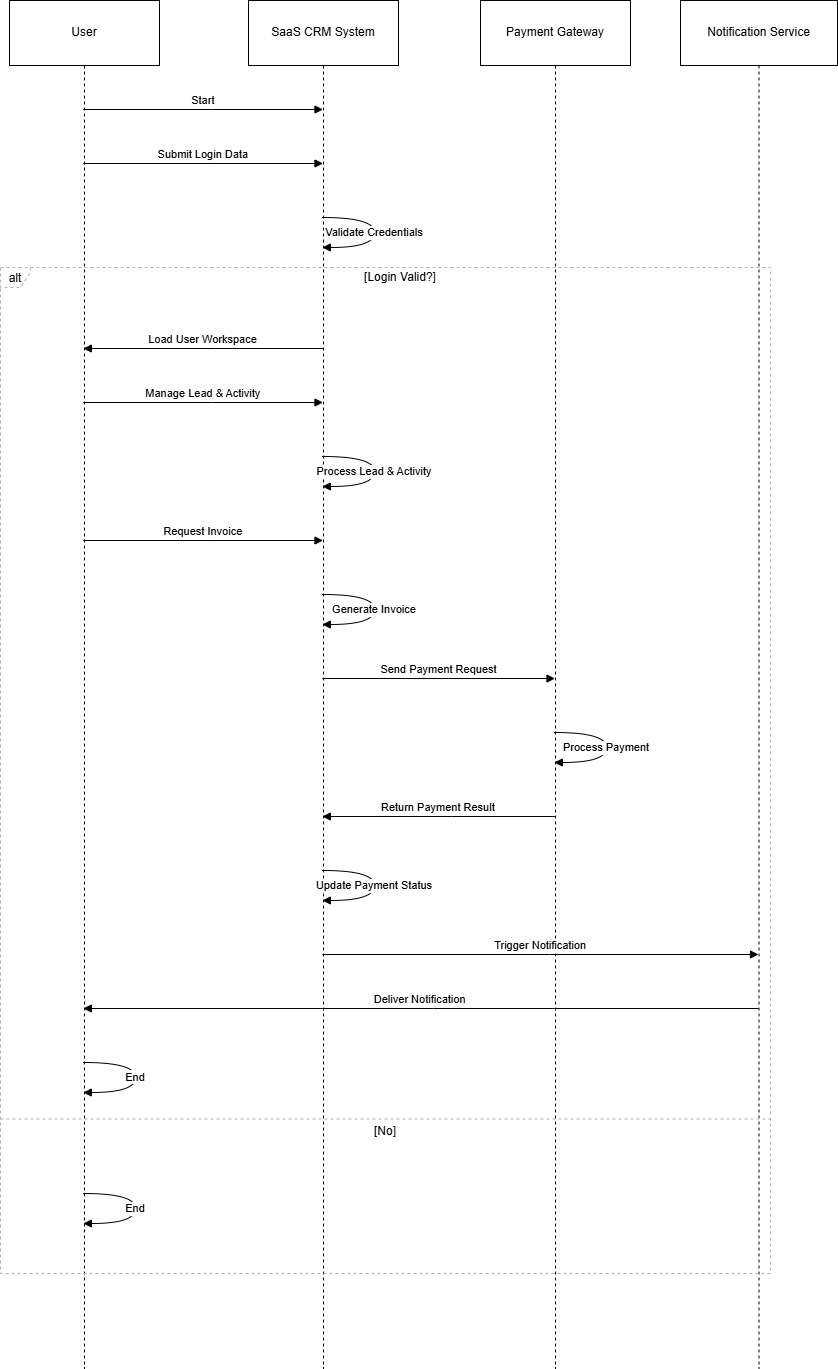

The diagram above was exported from draw.io. Its source (the exported page's mxGraphModel, read from the mxfile embedded in the PNG):
<mxGraphModel dx="1737" dy="937" grid="1" gridSize="10" guides="1" tooltips="1" connect="1" arrows="1" fold="1" page="1" pageScale="1" pageWidth="827" pageHeight="1169" math="0" shadow="0">
  <root>
    <mxCell id="0" />
    <mxCell id="1" parent="0" />
    <mxCell id="5ia_7qb1IZ0jPANoVyac-1" parent="1" style="shape=umlLifeline;perimeter=lifelinePerimeter;whiteSpace=wrap;container=1;dropTarget=0;collapsible=0;recursiveResize=0;outlineConnect=0;portConstraint=eastwest;newEdgeStyle={&quot;edgeStyle&quot;:&quot;elbowEdgeStyle&quot;,&quot;elbow&quot;:&quot;vertical&quot;,&quot;curved&quot;:0,&quot;rounded&quot;:0};size=65;" value="User" vertex="1">
      <mxGeometry height="1368" width="150" x="29" y="20" as="geometry" />
    </mxCell>
    <mxCell id="5ia_7qb1IZ0jPANoVyac-2" parent="1" style="shape=umlLifeline;perimeter=lifelinePerimeter;whiteSpace=wrap;container=1;dropTarget=0;collapsible=0;recursiveResize=0;outlineConnect=0;portConstraint=eastwest;newEdgeStyle={&quot;edgeStyle&quot;:&quot;elbowEdgeStyle&quot;,&quot;elbow&quot;:&quot;vertical&quot;,&quot;curved&quot;:0,&quot;rounded&quot;:0};size=65;" value="SaaS CRM System" vertex="1">
      <mxGeometry height="1368" width="150" x="268" y="20" as="geometry" />
    </mxCell>
    <mxCell id="5ia_7qb1IZ0jPANoVyac-3" parent="1" style="shape=umlLifeline;perimeter=lifelinePerimeter;whiteSpace=wrap;container=1;dropTarget=0;collapsible=0;recursiveResize=0;outlineConnect=0;portConstraint=eastwest;newEdgeStyle={&quot;edgeStyle&quot;:&quot;elbowEdgeStyle&quot;,&quot;elbow&quot;:&quot;vertical&quot;,&quot;curved&quot;:0,&quot;rounded&quot;:0};size=65;" value="Payment Gateway" vertex="1">
      <mxGeometry height="1368" width="150" x="500" y="20" as="geometry" />
    </mxCell>
    <mxCell id="5ia_7qb1IZ0jPANoVyac-4" parent="1" style="shape=umlLifeline;perimeter=lifelinePerimeter;whiteSpace=wrap;container=1;dropTarget=0;collapsible=0;recursiveResize=0;outlineConnect=0;portConstraint=eastwest;newEdgeStyle={&quot;edgeStyle&quot;:&quot;elbowEdgeStyle&quot;,&quot;elbow&quot;:&quot;vertical&quot;,&quot;curved&quot;:0,&quot;rounded&quot;:0};size=65;" value="Notification Service" vertex="1">
      <mxGeometry height="1368" width="157" x="700" y="20" as="geometry" />
    </mxCell>
    <mxCell id="5ia_7qb1IZ0jPANoVyac-5" parent="1" style="shape=umlFrame;dashed=1;pointerEvents=0;dropTarget=0;strokeColor=#B3B3B3;height=20;width=30" value="alt" vertex="1">
      <mxGeometry height="1006" width="770" x="20" y="287" as="geometry" />
    </mxCell>
    <mxCell id="5ia_7qb1IZ0jPANoVyac-6" parent="5ia_7qb1IZ0jPANoVyac-5" style="text;strokeColor=none;fillColor=none;align=center;verticalAlign=middle;whiteSpace=wrap;" value="[Login Valid?]" vertex="1">
      <mxGeometry height="20" width="740" x="30" as="geometry" />
    </mxCell>
    <mxCell id="5ia_7qb1IZ0jPANoVyac-7" parent="5ia_7qb1IZ0jPANoVyac-5" style="shape=line;dashed=1;whiteSpace=wrap;verticalAlign=top;labelPosition=center;verticalLabelPosition=middle;align=center;strokeColor=#B3B3B3;" value="[No]" vertex="1">
      <mxGeometry height="3" width="770" y="850" as="geometry" />
    </mxCell>
    <mxCell id="5ia_7qb1IZ0jPANoVyac-8" edge="1" parent="1" source="5ia_7qb1IZ0jPANoVyac-1" style="verticalAlign=bottom;edgeStyle=elbowEdgeStyle;elbow=vertical;curved=0;rounded=0;endArrow=block;" target="5ia_7qb1IZ0jPANoVyac-2" value="Start">
      <mxGeometry relative="1" as="geometry">
        <Array as="points">
          <mxPoint x="232" y="129" />
        </Array>
      </mxGeometry>
    </mxCell>
    <mxCell id="5ia_7qb1IZ0jPANoVyac-9" edge="1" parent="1" source="5ia_7qb1IZ0jPANoVyac-1" style="verticalAlign=bottom;edgeStyle=elbowEdgeStyle;elbow=vertical;curved=0;rounded=0;endArrow=block;" target="5ia_7qb1IZ0jPANoVyac-2" value="Submit Login Data">
      <mxGeometry relative="1" as="geometry">
        <Array as="points">
          <mxPoint x="232" y="183" />
        </Array>
      </mxGeometry>
    </mxCell>
    <mxCell id="5ia_7qb1IZ0jPANoVyac-10" edge="1" parent="1" source="5ia_7qb1IZ0jPANoVyac-2" style="curved=1;endArrow=block;rounded=0;" target="5ia_7qb1IZ0jPANoVyac-2" value="Validate Credentials">
      <mxGeometry relative="1" as="geometry">
        <Array as="points">
          <mxPoint x="394" y="237" />
          <mxPoint x="394" y="267" />
        </Array>
      </mxGeometry>
    </mxCell>
    <mxCell id="5ia_7qb1IZ0jPANoVyac-11" edge="1" parent="1" source="5ia_7qb1IZ0jPANoVyac-2" style="verticalAlign=bottom;edgeStyle=elbowEdgeStyle;elbow=vertical;curved=0;rounded=0;endArrow=block;" target="5ia_7qb1IZ0jPANoVyac-1" value="Load User Workspace">
      <mxGeometry relative="1" as="geometry">
        <Array as="points">
          <mxPoint x="235" y="368" />
        </Array>
      </mxGeometry>
    </mxCell>
    <mxCell id="5ia_7qb1IZ0jPANoVyac-12" edge="1" parent="1" source="5ia_7qb1IZ0jPANoVyac-1" style="verticalAlign=bottom;edgeStyle=elbowEdgeStyle;elbow=vertical;curved=0;rounded=0;endArrow=block;" target="5ia_7qb1IZ0jPANoVyac-2" value="Manage Lead &amp; Activity">
      <mxGeometry relative="1" as="geometry">
        <Array as="points">
          <mxPoint x="232" y="422" />
        </Array>
      </mxGeometry>
    </mxCell>
    <mxCell id="5ia_7qb1IZ0jPANoVyac-13" edge="1" parent="1" source="5ia_7qb1IZ0jPANoVyac-2" style="curved=1;endArrow=block;rounded=0;" target="5ia_7qb1IZ0jPANoVyac-2" value="Process Lead &amp; Activity">
      <mxGeometry relative="1" as="geometry">
        <Array as="points">
          <mxPoint x="394" y="476" />
          <mxPoint x="394" y="506" />
        </Array>
      </mxGeometry>
    </mxCell>
    <mxCell id="5ia_7qb1IZ0jPANoVyac-14" edge="1" parent="1" source="5ia_7qb1IZ0jPANoVyac-1" style="verticalAlign=bottom;edgeStyle=elbowEdgeStyle;elbow=vertical;curved=0;rounded=0;endArrow=block;" target="5ia_7qb1IZ0jPANoVyac-2" value="Request Invoice">
      <mxGeometry relative="1" as="geometry">
        <Array as="points">
          <mxPoint x="232" y="560" />
        </Array>
      </mxGeometry>
    </mxCell>
    <mxCell id="5ia_7qb1IZ0jPANoVyac-15" edge="1" parent="1" source="5ia_7qb1IZ0jPANoVyac-2" style="curved=1;endArrow=block;rounded=0;" target="5ia_7qb1IZ0jPANoVyac-2" value="Generate Invoice">
      <mxGeometry relative="1" as="geometry">
        <Array as="points">
          <mxPoint x="394" y="614" />
          <mxPoint x="394" y="644" />
        </Array>
      </mxGeometry>
    </mxCell>
    <mxCell id="5ia_7qb1IZ0jPANoVyac-16" edge="1" parent="1" source="5ia_7qb1IZ0jPANoVyac-2" style="verticalAlign=bottom;edgeStyle=elbowEdgeStyle;elbow=vertical;curved=0;rounded=0;endArrow=block;" target="5ia_7qb1IZ0jPANoVyac-3" value="Send Payment Request">
      <mxGeometry relative="1" as="geometry">
        <Array as="points">
          <mxPoint x="468" y="698" />
        </Array>
      </mxGeometry>
    </mxCell>
    <mxCell id="5ia_7qb1IZ0jPANoVyac-17" edge="1" parent="1" source="5ia_7qb1IZ0jPANoVyac-3" style="curved=1;endArrow=block;rounded=0;" target="5ia_7qb1IZ0jPANoVyac-3" value="Process Payment">
      <mxGeometry relative="1" as="geometry">
        <Array as="points">
          <mxPoint x="626" y="752" />
          <mxPoint x="626" y="782" />
        </Array>
      </mxGeometry>
    </mxCell>
    <mxCell id="5ia_7qb1IZ0jPANoVyac-18" edge="1" parent="1" source="5ia_7qb1IZ0jPANoVyac-3" style="verticalAlign=bottom;edgeStyle=elbowEdgeStyle;elbow=vertical;curved=0;rounded=0;endArrow=block;" target="5ia_7qb1IZ0jPANoVyac-2" value="Return Payment Result">
      <mxGeometry relative="1" as="geometry">
        <Array as="points">
          <mxPoint x="471" y="836" />
        </Array>
      </mxGeometry>
    </mxCell>
    <mxCell id="5ia_7qb1IZ0jPANoVyac-19" edge="1" parent="1" source="5ia_7qb1IZ0jPANoVyac-2" style="curved=1;endArrow=block;rounded=0;" target="5ia_7qb1IZ0jPANoVyac-2" value="Update Payment Status">
      <mxGeometry relative="1" as="geometry">
        <Array as="points">
          <mxPoint x="394" y="890" />
          <mxPoint x="394" y="920" />
        </Array>
      </mxGeometry>
    </mxCell>
    <mxCell id="5ia_7qb1IZ0jPANoVyac-20" edge="1" parent="1" source="5ia_7qb1IZ0jPANoVyac-2" style="verticalAlign=bottom;edgeStyle=elbowEdgeStyle;elbow=vertical;curved=0;rounded=0;endArrow=block;" target="5ia_7qb1IZ0jPANoVyac-4" value="Trigger Notification">
      <mxGeometry relative="1" as="geometry">
        <Array as="points">
          <mxPoint x="569" y="974" />
        </Array>
      </mxGeometry>
    </mxCell>
    <mxCell id="5ia_7qb1IZ0jPANoVyac-21" edge="1" parent="1" source="5ia_7qb1IZ0jPANoVyac-4" style="verticalAlign=bottom;edgeStyle=elbowEdgeStyle;elbow=vertical;curved=0;rounded=0;endArrow=block;" target="5ia_7qb1IZ0jPANoVyac-1" value="Deliver Notification">
      <mxGeometry relative="1" as="geometry">
        <Array as="points">
          <mxPoint x="453" y="1028" />
        </Array>
      </mxGeometry>
    </mxCell>
    <mxCell id="5ia_7qb1IZ0jPANoVyac-22" edge="1" parent="1" source="5ia_7qb1IZ0jPANoVyac-1" style="curved=1;endArrow=block;rounded=0;" target="5ia_7qb1IZ0jPANoVyac-1" value="End">
      <mxGeometry relative="1" as="geometry">
        <Array as="points">
          <mxPoint x="155" y="1082" />
          <mxPoint x="155" y="1112" />
        </Array>
      </mxGeometry>
    </mxCell>
    <mxCell id="5ia_7qb1IZ0jPANoVyac-23" edge="1" parent="1" source="5ia_7qb1IZ0jPANoVyac-1" style="curved=1;endArrow=block;rounded=0;" target="5ia_7qb1IZ0jPANoVyac-1" value="End">
      <mxGeometry relative="1" as="geometry">
        <Array as="points">
          <mxPoint x="155" y="1213" />
          <mxPoint x="155" y="1243" />
        </Array>
      </mxGeometry>
    </mxCell>
  </root>
</mxGraphModel>